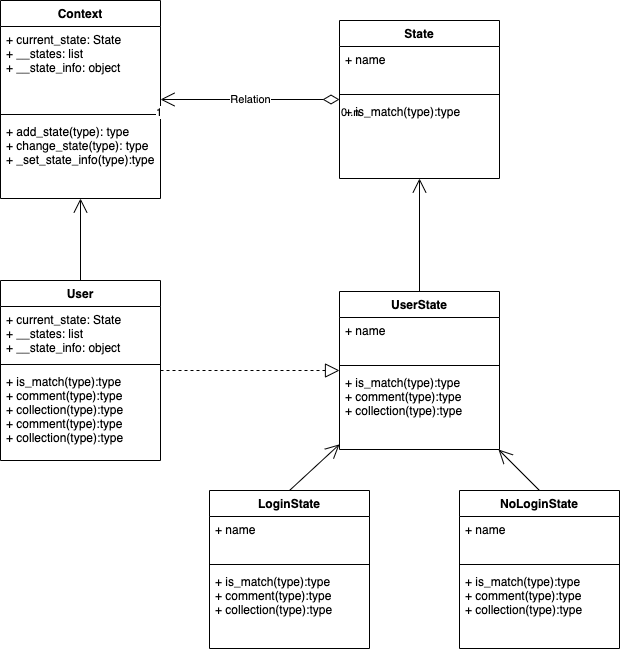

The diagram above was exported from draw.io. Its source (the exported page's mxGraphModel, read from the mxfile embedded in the PNG):
<mxGraphModel dx="676" dy="884" grid="1" gridSize="10" guides="1" tooltips="1" connect="1" arrows="1" fold="1" page="1" pageScale="1" pageWidth="1200" pageHeight="1600" math="0" shadow="0">
  <root>
    <mxCell id="0" />
    <mxCell id="1" parent="0" />
    <mxCell id="2" value="Context" style="swimlane;fontStyle=1;align=center;verticalAlign=top;childLayout=stackLayout;horizontal=1;startSize=26;horizontalStack=0;resizeParent=1;resizeParentMax=0;resizeLast=0;collapsible=1;marginBottom=0;" vertex="1" parent="1">
      <mxGeometry x="121" y="80" width="160" height="198" as="geometry" />
    </mxCell>
    <mxCell id="3" value="+ current_state: State&#10;+ __states: list&#10;+ __state_info: object" style="text;strokeColor=none;fillColor=none;align=left;verticalAlign=top;spacingLeft=4;spacingRight=4;overflow=hidden;rotatable=0;points=[[0,0.5],[1,0.5]];portConstraint=eastwest;" vertex="1" parent="2">
      <mxGeometry y="26" width="160" height="84" as="geometry" />
    </mxCell>
    <mxCell id="4" value="" style="line;strokeWidth=1;fillColor=none;align=left;verticalAlign=middle;spacingTop=-1;spacingLeft=3;spacingRight=3;rotatable=0;labelPosition=right;points=[];portConstraint=eastwest;" vertex="1" parent="2">
      <mxGeometry y="110" width="160" height="8" as="geometry" />
    </mxCell>
    <mxCell id="5" value="+ add_state(type): type&#10;+ change_state(type): type&#10;+ _set_state_info(type):type" style="text;strokeColor=none;fillColor=none;align=left;verticalAlign=top;spacingLeft=4;spacingRight=4;overflow=hidden;rotatable=0;points=[[0,0.5],[1,0.5]];portConstraint=eastwest;" vertex="1" parent="2">
      <mxGeometry y="118" width="160" height="80" as="geometry" />
    </mxCell>
    <mxCell id="6" value="Relation" style="endArrow=open;html=1;endSize=12;startArrow=diamondThin;startSize=14;startFill=0;edgeStyle=orthogonalEdgeStyle;" edge="1" parent="1" source="9" target="2">
      <mxGeometry relative="1" as="geometry">
        <mxPoint x="430" y="179" as="sourcePoint" />
        <mxPoint x="510" y="160" as="targetPoint" />
        <Array as="points" />
      </mxGeometry>
    </mxCell>
    <mxCell id="7" value="0..n" style="edgeLabel;resizable=0;html=1;align=left;verticalAlign=top;" connectable="0" vertex="1" parent="6">
      <mxGeometry x="-1" relative="1" as="geometry" />
    </mxCell>
    <mxCell id="8" value="1" style="edgeLabel;resizable=0;html=1;align=right;verticalAlign=top;" connectable="0" vertex="1" parent="6">
      <mxGeometry x="1" relative="1" as="geometry" />
    </mxCell>
    <mxCell id="9" value="State" style="swimlane;fontStyle=1;align=center;verticalAlign=top;childLayout=stackLayout;horizontal=1;startSize=26;horizontalStack=0;resizeParent=1;resizeParentMax=0;resizeLast=0;collapsible=1;marginBottom=0;" vertex="1" parent="1">
      <mxGeometry x="460" y="100" width="160" height="158" as="geometry" />
    </mxCell>
    <mxCell id="10" value="+ name" style="text;strokeColor=none;fillColor=none;align=left;verticalAlign=top;spacingLeft=4;spacingRight=4;overflow=hidden;rotatable=0;points=[[0,0.5],[1,0.5]];portConstraint=eastwest;" vertex="1" parent="9">
      <mxGeometry y="26" width="160" height="44" as="geometry" />
    </mxCell>
    <mxCell id="11" value="" style="line;strokeWidth=1;fillColor=none;align=left;verticalAlign=middle;spacingTop=-1;spacingLeft=3;spacingRight=3;rotatable=0;labelPosition=right;points=[];portConstraint=eastwest;" vertex="1" parent="9">
      <mxGeometry y="70" width="160" height="8" as="geometry" />
    </mxCell>
    <mxCell id="12" value="+ is_match(type):type" style="text;strokeColor=none;fillColor=none;align=left;verticalAlign=top;spacingLeft=4;spacingRight=4;overflow=hidden;rotatable=0;points=[[0,0.5],[1,0.5]];portConstraint=eastwest;" vertex="1" parent="9">
      <mxGeometry y="78" width="160" height="80" as="geometry" />
    </mxCell>
    <mxCell id="13" value="UserState" style="swimlane;fontStyle=1;align=center;verticalAlign=top;childLayout=stackLayout;horizontal=1;startSize=26;horizontalStack=0;resizeParent=1;resizeParentMax=0;resizeLast=0;collapsible=1;marginBottom=0;" vertex="1" parent="1">
      <mxGeometry x="460" y="371" width="160" height="158" as="geometry" />
    </mxCell>
    <mxCell id="14" value="+ name" style="text;strokeColor=none;fillColor=none;align=left;verticalAlign=top;spacingLeft=4;spacingRight=4;overflow=hidden;rotatable=0;points=[[0,0.5],[1,0.5]];portConstraint=eastwest;" vertex="1" parent="13">
      <mxGeometry y="26" width="160" height="44" as="geometry" />
    </mxCell>
    <mxCell id="15" value="" style="line;strokeWidth=1;fillColor=none;align=left;verticalAlign=middle;spacingTop=-1;spacingLeft=3;spacingRight=3;rotatable=0;labelPosition=right;points=[];portConstraint=eastwest;" vertex="1" parent="13">
      <mxGeometry y="70" width="160" height="8" as="geometry" />
    </mxCell>
    <mxCell id="16" value="+ is_match(type):type&#10;+ comment(type):type&#10;+ collection(type):type" style="text;strokeColor=none;fillColor=none;align=left;verticalAlign=top;spacingLeft=4;spacingRight=4;overflow=hidden;rotatable=0;points=[[0,0.5],[1,0.5]];portConstraint=eastwest;" vertex="1" parent="13">
      <mxGeometry y="78" width="160" height="80" as="geometry" />
    </mxCell>
    <mxCell id="17" value="" style="endArrow=open;endFill=1;endSize=12;html=1;exitX=0.5;exitY=0;exitDx=0;exitDy=0;" edge="1" parent="1" source="13" target="12">
      <mxGeometry width="160" relative="1" as="geometry">
        <mxPoint x="610" y="300" as="sourcePoint" />
        <mxPoint x="500" y="370" as="targetPoint" />
      </mxGeometry>
    </mxCell>
    <mxCell id="18" value="LoginState" style="swimlane;fontStyle=1;align=center;verticalAlign=top;childLayout=stackLayout;horizontal=1;startSize=26;horizontalStack=0;resizeParent=1;resizeParentMax=0;resizeLast=0;collapsible=1;marginBottom=0;" vertex="1" parent="1">
      <mxGeometry x="330" y="570" width="160" height="158" as="geometry" />
    </mxCell>
    <mxCell id="19" value="+ name" style="text;strokeColor=none;fillColor=none;align=left;verticalAlign=top;spacingLeft=4;spacingRight=4;overflow=hidden;rotatable=0;points=[[0,0.5],[1,0.5]];portConstraint=eastwest;" vertex="1" parent="18">
      <mxGeometry y="26" width="160" height="44" as="geometry" />
    </mxCell>
    <mxCell id="20" value="" style="line;strokeWidth=1;fillColor=none;align=left;verticalAlign=middle;spacingTop=-1;spacingLeft=3;spacingRight=3;rotatable=0;labelPosition=right;points=[];portConstraint=eastwest;" vertex="1" parent="18">
      <mxGeometry y="70" width="160" height="8" as="geometry" />
    </mxCell>
    <mxCell id="21" value="+ is_match(type):type&#10;+ comment(type):type&#10;+ collection(type):type" style="text;strokeColor=none;fillColor=none;align=left;verticalAlign=top;spacingLeft=4;spacingRight=4;overflow=hidden;rotatable=0;points=[[0,0.5],[1,0.5]];portConstraint=eastwest;" vertex="1" parent="18">
      <mxGeometry y="78" width="160" height="80" as="geometry" />
    </mxCell>
    <mxCell id="22" value="NoLoginState" style="swimlane;fontStyle=1;align=center;verticalAlign=top;childLayout=stackLayout;horizontal=1;startSize=26;horizontalStack=0;resizeParent=1;resizeParentMax=0;resizeLast=0;collapsible=1;marginBottom=0;" vertex="1" parent="1">
      <mxGeometry x="580" y="570" width="160" height="158" as="geometry" />
    </mxCell>
    <mxCell id="23" value="+ name" style="text;strokeColor=none;fillColor=none;align=left;verticalAlign=top;spacingLeft=4;spacingRight=4;overflow=hidden;rotatable=0;points=[[0,0.5],[1,0.5]];portConstraint=eastwest;" vertex="1" parent="22">
      <mxGeometry y="26" width="160" height="44" as="geometry" />
    </mxCell>
    <mxCell id="24" value="" style="line;strokeWidth=1;fillColor=none;align=left;verticalAlign=middle;spacingTop=-1;spacingLeft=3;spacingRight=3;rotatable=0;labelPosition=right;points=[];portConstraint=eastwest;" vertex="1" parent="22">
      <mxGeometry y="70" width="160" height="8" as="geometry" />
    </mxCell>
    <mxCell id="25" value="+ is_match(type):type&#10;+ comment(type):type&#10;+ collection(type):type" style="text;strokeColor=none;fillColor=none;align=left;verticalAlign=top;spacingLeft=4;spacingRight=4;overflow=hidden;rotatable=0;points=[[0,0.5],[1,0.5]];portConstraint=eastwest;" vertex="1" parent="22">
      <mxGeometry y="78" width="160" height="80" as="geometry" />
    </mxCell>
    <mxCell id="26" value="" style="endArrow=open;endFill=1;endSize=12;html=1;exitX=0.5;exitY=0;exitDx=0;exitDy=0;" edge="1" parent="1" source="18" target="13">
      <mxGeometry width="160" relative="1" as="geometry">
        <mxPoint x="350" y="552" as="sourcePoint" />
        <mxPoint x="350" y="460" as="targetPoint" />
      </mxGeometry>
    </mxCell>
    <mxCell id="27" value="" style="endArrow=open;endFill=1;endSize=12;html=1;exitX=0.5;exitY=0;exitDx=0;exitDy=0;" edge="1" parent="1" source="22" target="13">
      <mxGeometry width="160" relative="1" as="geometry">
        <mxPoint x="760" y="502" as="sourcePoint" />
        <mxPoint x="760" y="410" as="targetPoint" />
      </mxGeometry>
    </mxCell>
    <mxCell id="28" value="User" style="swimlane;fontStyle=1;align=center;verticalAlign=top;childLayout=stackLayout;horizontal=1;startSize=26;horizontalStack=0;resizeParent=1;resizeParentMax=0;resizeLast=0;collapsible=1;marginBottom=0;" vertex="1" parent="1">
      <mxGeometry x="121" y="360" width="160" height="180" as="geometry" />
    </mxCell>
    <mxCell id="29" value="+ current_state: State&#10;+ __states: list&#10;+ __state_info: object" style="text;strokeColor=none;fillColor=none;align=left;verticalAlign=top;spacingLeft=4;spacingRight=4;overflow=hidden;rotatable=0;points=[[0,0.5],[1,0.5]];portConstraint=eastwest;" vertex="1" parent="28">
      <mxGeometry y="26" width="160" height="54" as="geometry" />
    </mxCell>
    <mxCell id="30" value="" style="line;strokeWidth=1;fillColor=none;align=left;verticalAlign=middle;spacingTop=-1;spacingLeft=3;spacingRight=3;rotatable=0;labelPosition=right;points=[];portConstraint=eastwest;" vertex="1" parent="28">
      <mxGeometry y="80" width="160" height="8" as="geometry" />
    </mxCell>
    <mxCell id="31" value="+ is_match(type):type&#10;+ comment(type):type&#10;+ collection(type):type&#10;+ comment(type):type&#10;+ collection(type):type" style="text;strokeColor=none;fillColor=none;align=left;verticalAlign=top;spacingLeft=4;spacingRight=4;overflow=hidden;rotatable=0;points=[[0,0.5],[1,0.5]];portConstraint=eastwest;" vertex="1" parent="28">
      <mxGeometry y="88" width="160" height="92" as="geometry" />
    </mxCell>
    <mxCell id="32" value="" style="endArrow=open;endFill=1;endSize=12;html=1;" edge="1" parent="1" source="28" target="5">
      <mxGeometry width="160" relative="1" as="geometry">
        <mxPoint x="300" y="422" as="sourcePoint" />
        <mxPoint x="300" y="330" as="targetPoint" />
      </mxGeometry>
    </mxCell>
    <mxCell id="33" value="" style="endArrow=block;dashed=1;endFill=0;endSize=12;html=1;" edge="1" parent="1" source="28" target="13">
      <mxGeometry width="160" relative="1" as="geometry">
        <mxPoint x="270" y="410" as="sourcePoint" />
        <mxPoint x="430" y="410" as="targetPoint" />
      </mxGeometry>
    </mxCell>
  </root>
</mxGraphModel>